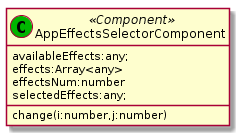

The diagram above was rendered by PlantUML. Its source (embedded in the PNG):
@startuml AppEffectsSelectorComponent 
class "AppEffectsSelectorComponent" as effSelector <<(C,#00b500) Component>>{

    availableEffects:any;
    effects:Array<any>
    effectsNum:number
    selectedEffects:any;
    change(i:number,j:number)
}
@enduml